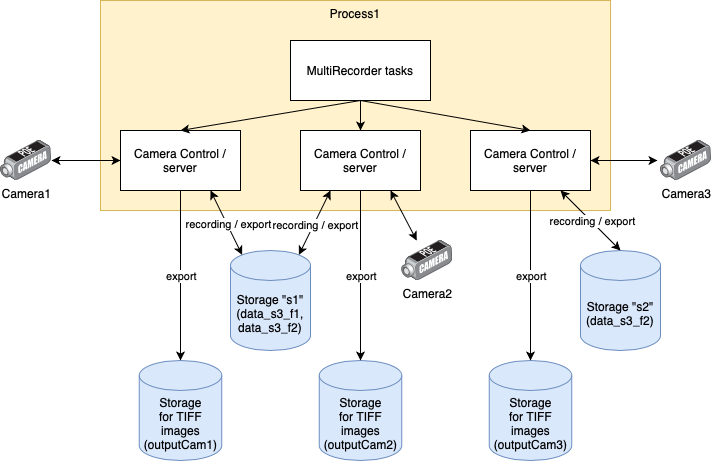

The diagram above was exported from draw.io. Its source (the exported page's mxGraphModel, read from the mxfile embedded in the PNG):
<mxGraphModel dx="1176" dy="837" grid="1" gridSize="10" guides="1" tooltips="1" connect="1" arrows="1" fold="1" page="1" pageScale="1" pageWidth="827" pageHeight="1169" background="#FFFFFF" math="0" shadow="0">
  <root>
    <mxCell id="0" />
    <mxCell id="1" parent="0" />
    <mxCell id="CLmOqybFPuk-oFCRDCFf-4" value="Process1" style="rounded=0;whiteSpace=wrap;html=1;verticalAlign=top;fillColor=#fff2cc;strokeColor=#d6b656;" parent="1" vertex="1">
      <mxGeometry x="130" y="30" width="510" height="210" as="geometry" />
    </mxCell>
    <mxCell id="CLmOqybFPuk-oFCRDCFf-3" value="Camera Control / server" style="rounded=0;whiteSpace=wrap;html=1;" parent="1" vertex="1">
      <mxGeometry x="150" y="160" width="120" height="60" as="geometry" />
    </mxCell>
    <mxCell id="EmcI5Kf9xHpiwGdlHwOy-21" value="" style="rounded=0;orthogonalLoop=1;jettySize=auto;html=1;exitX=0.5;exitY=1;exitDx=0;exitDy=0;" edge="1" parent="1" source="CLmOqybFPuk-oFCRDCFf-5" target="EmcI5Kf9xHpiwGdlHwOy-13">
      <mxGeometry relative="1" as="geometry">
        <mxPoint x="470" y="290" as="sourcePoint" />
      </mxGeometry>
    </mxCell>
    <mxCell id="CLmOqybFPuk-oFCRDCFf-5" value="MultiRecorder tasks" style="rounded=0;whiteSpace=wrap;html=1;" parent="1" vertex="1">
      <mxGeometry x="320" y="70" width="140" height="60" as="geometry" />
    </mxCell>
    <mxCell id="CLmOqybFPuk-oFCRDCFf-6" value="Storage &quot;s1&quot;&lt;br&gt;(data_s3_f1, data_s3_f2)" style="shape=cylinder3;whiteSpace=wrap;html=1;boundedLbl=1;backgroundOutline=1;size=15;fillColor=#dae8fc;strokeColor=#6c8ebf;" parent="1" vertex="1">
      <mxGeometry x="260" y="280" width="80" height="100" as="geometry" />
    </mxCell>
    <mxCell id="CLmOqybFPuk-oFCRDCFf-9" style="edgeStyle=orthogonalEdgeStyle;rounded=0;orthogonalLoop=1;jettySize=auto;html=1;entryX=0;entryY=0.5;entryDx=0;entryDy=0;startArrow=classic;startFill=1;" parent="1" source="CLmOqybFPuk-oFCRDCFf-8" target="CLmOqybFPuk-oFCRDCFf-3" edge="1">
      <mxGeometry relative="1" as="geometry" />
    </mxCell>
    <mxCell id="CLmOqybFPuk-oFCRDCFf-8" value="Camera1" style="points=[];aspect=fixed;html=1;align=center;shadow=0;dashed=0;image;image=img/lib/allied_telesis/security/POE_DVS_Camera.svg;" parent="1" vertex="1">
      <mxGeometry x="30" y="169.89999999999998" width="51" height="40.2" as="geometry" />
    </mxCell>
    <mxCell id="74gYX6MWcjimgCzIFWtY-3" value="Storage&lt;br&gt;for TIFF&lt;br&gt;images&lt;br&gt;(outputCam1)" style="shape=cylinder3;whiteSpace=wrap;html=1;boundedLbl=1;backgroundOutline=1;size=15;fillColor=#dae8fc;strokeColor=#6c8ebf;" parent="1" vertex="1">
      <mxGeometry x="168.75" y="390" width="82.5" height="100" as="geometry" />
    </mxCell>
    <mxCell id="EmcI5Kf9xHpiwGdlHwOy-4" style="edgeStyle=orthogonalEdgeStyle;rounded=0;orthogonalLoop=1;jettySize=auto;html=1;exitX=0.5;exitY=1;exitDx=0;exitDy=0;" edge="1" parent="1" source="CLmOqybFPuk-oFCRDCFf-4" target="CLmOqybFPuk-oFCRDCFf-4">
      <mxGeometry relative="1" as="geometry" />
    </mxCell>
    <mxCell id="EmcI5Kf9xHpiwGdlHwOy-8" value="" style="endArrow=classic;html=1;rounded=0;exitX=0.5;exitY=1;exitDx=0;exitDy=0;entryX=0.5;entryY=0;entryDx=0;entryDy=0;" edge="1" parent="1" source="CLmOqybFPuk-oFCRDCFf-5" target="CLmOqybFPuk-oFCRDCFf-3">
      <mxGeometry width="50" height="50" relative="1" as="geometry">
        <mxPoint x="210" y="170" as="sourcePoint" />
        <mxPoint x="260" y="120" as="targetPoint" />
      </mxGeometry>
    </mxCell>
    <mxCell id="EmcI5Kf9xHpiwGdlHwOy-9" value="" style="endArrow=classic;html=1;rounded=0;exitX=0.5;exitY=1;exitDx=0;exitDy=0;" edge="1" parent="1" source="CLmOqybFPuk-oFCRDCFf-3" target="74gYX6MWcjimgCzIFWtY-3">
      <mxGeometry relative="1" as="geometry">
        <mxPoint x="380" y="370" as="sourcePoint" />
        <mxPoint x="480" y="370" as="targetPoint" />
      </mxGeometry>
    </mxCell>
    <mxCell id="EmcI5Kf9xHpiwGdlHwOy-10" value="export" style="edgeLabel;resizable=0;html=1;align=center;verticalAlign=middle;" connectable="0" vertex="1" parent="EmcI5Kf9xHpiwGdlHwOy-9">
      <mxGeometry relative="1" as="geometry" />
    </mxCell>
    <mxCell id="EmcI5Kf9xHpiwGdlHwOy-13" value="Camera Control / server" style="rounded=0;whiteSpace=wrap;html=1;" vertex="1" parent="1">
      <mxGeometry x="330" y="160" width="120" height="60" as="geometry" />
    </mxCell>
    <mxCell id="EmcI5Kf9xHpiwGdlHwOy-14" value="Camera Control / server" style="rounded=0;whiteSpace=wrap;html=1;" vertex="1" parent="1">
      <mxGeometry x="500" y="160" width="120" height="60" as="geometry" />
    </mxCell>
    <mxCell id="EmcI5Kf9xHpiwGdlHwOy-15" value="Camera2" style="points=[];aspect=fixed;html=1;align=center;shadow=0;dashed=0;image;image=img/lib/allied_telesis/security/POE_DVS_Camera.svg;" vertex="1" parent="1">
      <mxGeometry x="431.25" y="270" width="51" height="40.2" as="geometry" />
    </mxCell>
    <mxCell id="EmcI5Kf9xHpiwGdlHwOy-16" value="Camera3" style="points=[];aspect=fixed;html=1;align=center;shadow=0;dashed=0;image;image=img/lib/allied_telesis/security/POE_DVS_Camera.svg;" vertex="1" parent="1">
      <mxGeometry x="690" y="169.9" width="51" height="40.2" as="geometry" />
    </mxCell>
    <mxCell id="EmcI5Kf9xHpiwGdlHwOy-17" value="Storage &quot;s2&quot;&lt;br&gt;(data_s3_f2)" style="shape=cylinder3;whiteSpace=wrap;html=1;boundedLbl=1;backgroundOutline=1;size=15;fillColor=#dae8fc;strokeColor=#6c8ebf;" vertex="1" parent="1">
      <mxGeometry x="610" y="280" width="80" height="100" as="geometry" />
    </mxCell>
    <mxCell id="EmcI5Kf9xHpiwGdlHwOy-18" value="Storage&lt;br&gt;for TIFF&lt;br&gt;images&lt;br&gt;(outputCam2)" style="shape=cylinder3;whiteSpace=wrap;html=1;boundedLbl=1;backgroundOutline=1;size=15;fillColor=#dae8fc;strokeColor=#6c8ebf;" vertex="1" parent="1">
      <mxGeometry x="348.75" y="390" width="82.5" height="100" as="geometry" />
    </mxCell>
    <mxCell id="EmcI5Kf9xHpiwGdlHwOy-19" value="Storage&lt;br&gt;for TIFF&lt;br&gt;images&lt;br&gt;(outputCam3)" style="shape=cylinder3;whiteSpace=wrap;html=1;boundedLbl=1;backgroundOutline=1;size=15;fillColor=#dae8fc;strokeColor=#6c8ebf;" vertex="1" parent="1">
      <mxGeometry x="518.75" y="390" width="82.5" height="100" as="geometry" />
    </mxCell>
    <mxCell id="EmcI5Kf9xHpiwGdlHwOy-25" value="" style="endArrow=classic;html=1;rounded=0;entryX=0.5;entryY=0;entryDx=0;entryDy=0;exitX=0.5;exitY=1;exitDx=0;exitDy=0;" edge="1" parent="1" source="CLmOqybFPuk-oFCRDCFf-5" target="EmcI5Kf9xHpiwGdlHwOy-14">
      <mxGeometry width="50" height="50" relative="1" as="geometry">
        <mxPoint x="390" y="130" as="sourcePoint" />
        <mxPoint x="440" y="260" as="targetPoint" />
      </mxGeometry>
    </mxCell>
    <mxCell id="EmcI5Kf9xHpiwGdlHwOy-26" value="" style="endArrow=classic;startArrow=classic;html=1;rounded=0;entryX=0.75;entryY=1;entryDx=0;entryDy=0;" edge="1" parent="1" source="EmcI5Kf9xHpiwGdlHwOy-15" target="EmcI5Kf9xHpiwGdlHwOy-13">
      <mxGeometry width="50" height="50" relative="1" as="geometry">
        <mxPoint x="390" y="310" as="sourcePoint" />
        <mxPoint x="440" y="260" as="targetPoint" />
      </mxGeometry>
    </mxCell>
    <mxCell id="EmcI5Kf9xHpiwGdlHwOy-27" value="" style="endArrow=classic;startArrow=classic;html=1;rounded=0;entryX=1;entryY=0.5;entryDx=0;entryDy=0;exitX=-0.059;exitY=0.5;exitDx=0;exitDy=0;exitPerimeter=0;" edge="1" parent="1" source="EmcI5Kf9xHpiwGdlHwOy-16" target="EmcI5Kf9xHpiwGdlHwOy-14">
      <mxGeometry width="50" height="50" relative="1" as="geometry">
        <mxPoint x="390" y="310" as="sourcePoint" />
        <mxPoint x="440" y="260" as="targetPoint" />
      </mxGeometry>
    </mxCell>
    <mxCell id="EmcI5Kf9xHpiwGdlHwOy-34" value="" style="endArrow=classic;startArrow=classic;html=1;rounded=0;entryX=0.75;entryY=1;entryDx=0;entryDy=0;exitX=0.145;exitY=0;exitDx=0;exitDy=4.35;exitPerimeter=0;" edge="1" parent="1" source="CLmOqybFPuk-oFCRDCFf-6" target="CLmOqybFPuk-oFCRDCFf-3">
      <mxGeometry width="50" height="50" relative="1" as="geometry">
        <mxPoint x="390" y="310" as="sourcePoint" />
        <mxPoint x="440" y="260" as="targetPoint" />
      </mxGeometry>
    </mxCell>
    <mxCell id="EmcI5Kf9xHpiwGdlHwOy-35" value="recording / export" style="edgeLabel;html=1;align=center;verticalAlign=middle;resizable=0;points=[];" vertex="1" connectable="0" parent="EmcI5Kf9xHpiwGdlHwOy-34">
      <mxGeometry x="-0.04" y="-1" relative="1" as="geometry">
        <mxPoint as="offset" />
      </mxGeometry>
    </mxCell>
    <mxCell id="EmcI5Kf9xHpiwGdlHwOy-36" value="" style="endArrow=classic;startArrow=classic;html=1;rounded=0;entryX=0.25;entryY=1;entryDx=0;entryDy=0;exitX=0.855;exitY=0;exitDx=0;exitDy=4.35;exitPerimeter=0;" edge="1" parent="1" source="CLmOqybFPuk-oFCRDCFf-6" target="EmcI5Kf9xHpiwGdlHwOy-13">
      <mxGeometry width="50" height="50" relative="1" as="geometry">
        <mxPoint x="282" y="294" as="sourcePoint" />
        <mxPoint x="250" y="230" as="targetPoint" />
      </mxGeometry>
    </mxCell>
    <mxCell id="EmcI5Kf9xHpiwGdlHwOy-37" value="recording / export" style="edgeLabel;html=1;align=center;verticalAlign=middle;resizable=0;points=[];" vertex="1" connectable="0" parent="EmcI5Kf9xHpiwGdlHwOy-36">
      <mxGeometry x="-0.04" y="-1" relative="1" as="geometry">
        <mxPoint as="offset" />
      </mxGeometry>
    </mxCell>
    <mxCell id="EmcI5Kf9xHpiwGdlHwOy-38" value="" style="endArrow=classic;html=1;rounded=0;" edge="1" parent="1" source="EmcI5Kf9xHpiwGdlHwOy-13" target="EmcI5Kf9xHpiwGdlHwOy-18">
      <mxGeometry relative="1" as="geometry">
        <mxPoint x="389.5" y="220" as="sourcePoint" />
        <mxPoint x="389.5" y="410" as="targetPoint" />
      </mxGeometry>
    </mxCell>
    <mxCell id="EmcI5Kf9xHpiwGdlHwOy-39" value="export" style="edgeLabel;resizable=0;html=1;align=center;verticalAlign=middle;" connectable="0" vertex="1" parent="EmcI5Kf9xHpiwGdlHwOy-38">
      <mxGeometry relative="1" as="geometry" />
    </mxCell>
    <mxCell id="EmcI5Kf9xHpiwGdlHwOy-40" value="" style="endArrow=classic;html=1;rounded=0;" edge="1" parent="1" source="EmcI5Kf9xHpiwGdlHwOy-14" target="EmcI5Kf9xHpiwGdlHwOy-19">
      <mxGeometry relative="1" as="geometry">
        <mxPoint x="559.5" y="220" as="sourcePoint" />
        <mxPoint x="559.5" y="410" as="targetPoint" />
      </mxGeometry>
    </mxCell>
    <mxCell id="EmcI5Kf9xHpiwGdlHwOy-41" value="export" style="edgeLabel;resizable=0;html=1;align=center;verticalAlign=middle;" connectable="0" vertex="1" parent="EmcI5Kf9xHpiwGdlHwOy-40">
      <mxGeometry relative="1" as="geometry" />
    </mxCell>
    <mxCell id="EmcI5Kf9xHpiwGdlHwOy-42" value="" style="endArrow=classic;startArrow=classic;html=1;rounded=0;entryX=0.75;entryY=1;entryDx=0;entryDy=0;exitX=0.5;exitY=0;exitDx=0;exitDy=0;exitPerimeter=0;" edge="1" parent="1" source="EmcI5Kf9xHpiwGdlHwOy-17" target="EmcI5Kf9xHpiwGdlHwOy-14">
      <mxGeometry width="50" height="50" relative="1" as="geometry">
        <mxPoint x="720" y="304" as="sourcePoint" />
        <mxPoint x="752" y="240" as="targetPoint" />
      </mxGeometry>
    </mxCell>
    <mxCell id="EmcI5Kf9xHpiwGdlHwOy-43" value="recording / export" style="edgeLabel;html=1;align=center;verticalAlign=middle;resizable=0;points=[];" vertex="1" connectable="0" parent="EmcI5Kf9xHpiwGdlHwOy-42">
      <mxGeometry x="-0.04" y="-1" relative="1" as="geometry">
        <mxPoint as="offset" />
      </mxGeometry>
    </mxCell>
  </root>
</mxGraphModel>